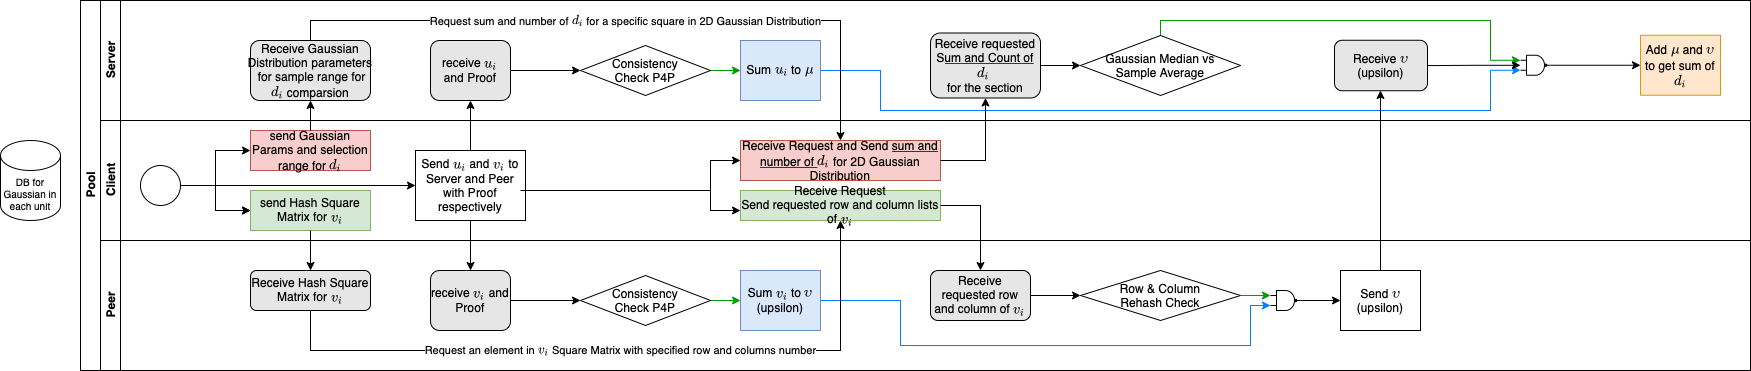

The diagram above was exported from draw.io. Its source (the exported page's mxGraphModel, read from the mxfile embedded in the PNG):
<mxGraphModel dx="658" dy="432" grid="1" gridSize="10" guides="1" tooltips="1" connect="1" arrows="1" fold="1" page="1" pageScale="1" pageWidth="827" pageHeight="1169" math="1" shadow="0">
  <root>
    <mxCell id="0" />
    <mxCell id="1" parent="0" />
    <mxCell id="dNxyNK7c78bLwvsdeMH5-19" value="Pool" style="swimlane;html=1;childLayout=stackLayout;resizeParent=1;resizeParentMax=0;horizontal=0;startSize=20;horizontalStack=0;flipV=1;flipH=0;" parent="1" vertex="1">
      <mxGeometry x="120" y="120" width="1670" height="370" as="geometry">
        <mxRectangle x="120" y="120" width="30" height="40" as="alternateBounds" />
      </mxGeometry>
    </mxCell>
    <mxCell id="dNxyNK7c78bLwvsdeMH5-20" value="Server&lt;br&gt;" style="swimlane;html=1;startSize=20;horizontal=0;" parent="dNxyNK7c78bLwvsdeMH5-19" vertex="1">
      <mxGeometry x="20" width="1650" height="120" as="geometry" />
    </mxCell>
    <mxCell id="dNxyNK7c78bLwvsdeMH5-24" value="receive `u_i` and Proof" style="rounded=1;whiteSpace=wrap;html=1;fontFamily=Helvetica;fontSize=12;fontColor=#000000;align=center;fillColor=#E6E6E6;" parent="dNxyNK7c78bLwvsdeMH5-20" vertex="1">
      <mxGeometry x="330" y="40" width="80" height="60" as="geometry" />
    </mxCell>
    <mxCell id="ZBf79BukywqH-1rRUGG_-93" style="edgeStyle=orthogonalEdgeStyle;rounded=0;orthogonalLoop=1;jettySize=auto;html=1;fontSize=10;startArrow=none;startFill=0;endArrow=classic;endFill=1;strokeColor=#009900;" parent="dNxyNK7c78bLwvsdeMH5-20" source="ZBf79BukywqH-1rRUGG_-9" target="ZBf79BukywqH-1rRUGG_-74" edge="1">
      <mxGeometry relative="1" as="geometry" />
    </mxCell>
    <mxCell id="ZBf79BukywqH-1rRUGG_-9" value="Consistency &lt;br&gt;Check P4P" style="rhombus;whiteSpace=wrap;html=1;fontFamily=Helvetica;fontSize=12;fontColor=#000000;align=center;" parent="dNxyNK7c78bLwvsdeMH5-20" vertex="1">
      <mxGeometry x="480" y="45" width="130" height="50" as="geometry" />
    </mxCell>
    <mxCell id="ZBf79BukywqH-1rRUGG_-10" style="edgeStyle=orthogonalEdgeStyle;rounded=0;orthogonalLoop=1;jettySize=auto;html=1;entryX=0;entryY=0.5;entryDx=0;entryDy=0;startArrow=none;startFill=0;endArrow=classic;endFill=1;" parent="dNxyNK7c78bLwvsdeMH5-20" target="ZBf79BukywqH-1rRUGG_-9" edge="1">
      <mxGeometry relative="1" as="geometry">
        <mxPoint x="410" y="50" as="sourcePoint" />
        <Array as="points">
          <mxPoint x="410" y="70" />
        </Array>
      </mxGeometry>
    </mxCell>
    <mxCell id="ZBf79BukywqH-1rRUGG_-44" value="Receive Gaussian Distribution&amp;nbsp;parameters&lt;br&gt;&amp;nbsp;for&amp;nbsp;sample range for&lt;br&gt;`d_i` comparsion" style="rounded=1;whiteSpace=wrap;html=1;fontFamily=Helvetica;fontSize=12;fontColor=#000000;align=center;fillColor=#E6E6E6;" parent="dNxyNK7c78bLwvsdeMH5-20" vertex="1">
      <mxGeometry x="150" y="40" width="120" height="60" as="geometry" />
    </mxCell>
    <mxCell id="nm5GvPNQTsa5aaIC1PG--4" style="edgeStyle=orthogonalEdgeStyle;rounded=0;orthogonalLoop=1;jettySize=auto;html=1;entryX=0;entryY=0.25;entryDx=0;entryDy=0;entryPerimeter=0;fontSize=22;fontColor=#000000;startArrow=none;startFill=0;endArrow=classic;endFill=1;strokeColor=#009900;strokeWidth=1;" parent="dNxyNK7c78bLwvsdeMH5-20" source="ZBf79BukywqH-1rRUGG_-54" target="nm5GvPNQTsa5aaIC1PG--1" edge="1">
      <mxGeometry relative="1" as="geometry">
        <Array as="points">
          <mxPoint x="1060" y="20" />
          <mxPoint x="1390" y="20" />
          <mxPoint x="1390" y="60" />
        </Array>
      </mxGeometry>
    </mxCell>
    <mxCell id="ZBf79BukywqH-1rRUGG_-54" value="Gaussian Median vs&lt;br&gt;Sample Average" style="rhombus;whiteSpace=wrap;html=1;fontFamily=Helvetica;fontSize=12;fontColor=#000000;align=center;" parent="dNxyNK7c78bLwvsdeMH5-20" vertex="1">
      <mxGeometry x="980" y="35" width="160" height="60" as="geometry" />
    </mxCell>
    <mxCell id="ZBf79BukywqH-1rRUGG_-61" style="edgeStyle=orthogonalEdgeStyle;rounded=0;orthogonalLoop=1;jettySize=auto;html=1;entryX=0;entryY=0.5;entryDx=0;entryDy=0;fontSize=10;startArrow=none;startFill=0;endArrow=classic;endFill=1;" parent="dNxyNK7c78bLwvsdeMH5-20" source="ZBf79BukywqH-1rRUGG_-58" target="ZBf79BukywqH-1rRUGG_-54" edge="1">
      <mxGeometry relative="1" as="geometry" />
    </mxCell>
    <mxCell id="ZBf79BukywqH-1rRUGG_-58" value="Receive requested S&lt;u&gt;um and Count of `d_i`&lt;/u&gt;&amp;nbsp;&lt;br&gt;for the section" style="rounded=1;whiteSpace=wrap;html=1;fontFamily=Helvetica;fontSize=12;fontColor=#000000;align=center;fillColor=#E6E6E6;" parent="dNxyNK7c78bLwvsdeMH5-20" vertex="1">
      <mxGeometry x="830" y="32.5" width="110" height="65" as="geometry" />
    </mxCell>
    <mxCell id="ZBf79BukywqH-1rRUGG_-73" value="Receive `upsilon`&lt;br&gt;(upsilon)" style="rounded=1;whiteSpace=wrap;html=1;fontFamily=Helvetica;fontSize=12;fontColor=#000000;align=center;fillColor=#E6E6E6;" parent="dNxyNK7c78bLwvsdeMH5-20" vertex="1">
      <mxGeometry x="1234" y="39.75" width="93" height="50.5" as="geometry" />
    </mxCell>
    <mxCell id="ZBf79BukywqH-1rRUGG_-74" value="Sum `u_i` to `\mu`" style="rounded=0;whiteSpace=wrap;html=1;fontFamily=Helvetica;fontSize=12;align=center;fillColor=#dae8fc;strokeColor=#6c8ebf;" parent="dNxyNK7c78bLwvsdeMH5-20" vertex="1">
      <mxGeometry x="640" y="40" width="80" height="60" as="geometry" />
    </mxCell>
    <mxCell id="ZBf79BukywqH-1rRUGG_-89" style="edgeStyle=orthogonalEdgeStyle;rounded=0;orthogonalLoop=1;jettySize=auto;html=1;fontSize=10;startArrow=none;startFill=0;endArrow=classic;endFill=1;strokeColor=#000000;" parent="dNxyNK7c78bLwvsdeMH5-20" target="ZBf79BukywqH-1rRUGG_-88" edge="1">
      <mxGeometry relative="1" as="geometry">
        <mxPoint x="1450" y="64.75" as="sourcePoint" />
      </mxGeometry>
    </mxCell>
    <mxCell id="ZBf79BukywqH-1rRUGG_-82" style="edgeStyle=orthogonalEdgeStyle;rounded=0;orthogonalLoop=1;jettySize=auto;html=1;entryX=0;entryY=0.75;entryDx=0;entryDy=0;fontSize=10;startArrow=none;startFill=0;endArrow=classic;endFill=1;strokeColor=#007FFF;entryPerimeter=0;" parent="dNxyNK7c78bLwvsdeMH5-20" target="nm5GvPNQTsa5aaIC1PG--1" edge="1">
      <mxGeometry relative="1" as="geometry">
        <Array as="points">
          <mxPoint x="780" y="70" />
          <mxPoint x="780" y="110" />
          <mxPoint x="1390" y="110" />
          <mxPoint x="1390" y="70" />
        </Array>
        <mxPoint x="720" y="70" as="sourcePoint" />
        <mxPoint x="1435" y="77.25" as="targetPoint" />
      </mxGeometry>
    </mxCell>
    <mxCell id="ZBf79BukywqH-1rRUGG_-84" style="edgeStyle=orthogonalEdgeStyle;rounded=0;orthogonalLoop=1;jettySize=auto;html=1;fontSize=10;startArrow=classic;startFill=1;endArrow=none;endFill=0;strokeColor=#000000;" parent="dNxyNK7c78bLwvsdeMH5-20" target="ZBf79BukywqH-1rRUGG_-73" edge="1">
      <mxGeometry relative="1" as="geometry">
        <mxPoint x="1420" y="64.79999999999995" as="sourcePoint" />
      </mxGeometry>
    </mxCell>
    <mxCell id="ZBf79BukywqH-1rRUGG_-88" value="Add `\mu` and `\upsilon&lt;br&gt;` to get sum of `\d_i`" style="rounded=0;whiteSpace=wrap;html=1;fontFamily=Helvetica;fontSize=12;align=center;fillColor=#ffe6cc;strokeColor=#d79b00;" parent="dNxyNK7c78bLwvsdeMH5-20" vertex="1">
      <mxGeometry x="1540" y="34.75" width="80" height="60" as="geometry" />
    </mxCell>
    <mxCell id="nm5GvPNQTsa5aaIC1PG--1" value="" style="verticalLabelPosition=bottom;shadow=0;dashed=0;align=center;html=1;verticalAlign=top;shape=mxgraph.electrical.logic_gates.logic_gate;operation=and;negating=1;negSize=0.15;rounded=0;glass=0;labelBackgroundColor=none;sketch=0;fontSize=22;fontColor=#000000;fillColor=none;gradientColor=#ffffff;" parent="dNxyNK7c78bLwvsdeMH5-20" vertex="1">
      <mxGeometry x="1420" y="54.75" width="30" height="20" as="geometry" />
    </mxCell>
    <mxCell id="dNxyNK7c78bLwvsdeMH5-21" value="Client" style="swimlane;html=1;startSize=20;horizontal=0;" parent="dNxyNK7c78bLwvsdeMH5-19" vertex="1">
      <mxGeometry x="20" y="120" width="1650" height="120" as="geometry" />
    </mxCell>
    <mxCell id="dNxyNK7c78bLwvsdeMH5-26" value="Send `u_i` and `v_i` to Server and Peer with Proof respectively" style="rounded=0;whiteSpace=wrap;html=1;fontFamily=Helvetica;fontSize=12;fontColor=#000000;align=center;" parent="dNxyNK7c78bLwvsdeMH5-21" vertex="1">
      <mxGeometry x="315" y="30" width="110" height="70" as="geometry" />
    </mxCell>
    <mxCell id="ZBf79BukywqH-1rRUGG_-47" style="edgeStyle=orthogonalEdgeStyle;rounded=0;orthogonalLoop=1;jettySize=auto;html=1;startArrow=none;startFill=0;endArrow=classic;endFill=1;" parent="dNxyNK7c78bLwvsdeMH5-21" source="ZBf79BukywqH-1rRUGG_-1" target="dNxyNK7c78bLwvsdeMH5-26" edge="1">
      <mxGeometry relative="1" as="geometry" />
    </mxCell>
    <mxCell id="XdM2EbhZBDCYUOTg2HXY-1" value="" style="edgeStyle=orthogonalEdgeStyle;rounded=0;orthogonalLoop=1;jettySize=auto;html=1;" parent="dNxyNK7c78bLwvsdeMH5-21" source="ZBf79BukywqH-1rRUGG_-1" target="ZBf79BukywqH-1rRUGG_-19" edge="1">
      <mxGeometry relative="1" as="geometry" />
    </mxCell>
    <mxCell id="XdM2EbhZBDCYUOTg2HXY-2" style="edgeStyle=orthogonalEdgeStyle;rounded=0;orthogonalLoop=1;jettySize=auto;html=1;entryX=0;entryY=0.5;entryDx=0;entryDy=0;" parent="dNxyNK7c78bLwvsdeMH5-21" source="ZBf79BukywqH-1rRUGG_-1" target="ZBf79BukywqH-1rRUGG_-16" edge="1">
      <mxGeometry relative="1" as="geometry" />
    </mxCell>
    <mxCell id="ZBf79BukywqH-1rRUGG_-1" value="" style="ellipse;whiteSpace=wrap;html=1;" parent="dNxyNK7c78bLwvsdeMH5-21" vertex="1">
      <mxGeometry x="40" y="45" width="40" height="40" as="geometry" />
    </mxCell>
    <mxCell id="ZBf79BukywqH-1rRUGG_-16" value="send Gaussian Params and selection range for `d_i`" style="rounded=0;whiteSpace=wrap;html=1;fontFamily=Helvetica;fontSize=12;align=center;fillColor=#f8cecc;strokeColor=#b85450;" parent="dNxyNK7c78bLwvsdeMH5-21" vertex="1">
      <mxGeometry x="150" y="10" width="120" height="40" as="geometry" />
    </mxCell>
    <mxCell id="ZBf79BukywqH-1rRUGG_-19" value="send Hash Square Matrix for `v_i`" style="rounded=0;whiteSpace=wrap;html=1;fontFamily=Helvetica;fontSize=12;align=center;fillColor=#d5e8d4;strokeColor=#82b366;" parent="dNxyNK7c78bLwvsdeMH5-21" vertex="1">
      <mxGeometry x="150" y="70" width="120" height="40" as="geometry" />
    </mxCell>
    <mxCell id="ZBf79BukywqH-1rRUGG_-20" value="" style="edgeStyle=orthogonalEdgeStyle;rounded=0;orthogonalLoop=1;jettySize=auto;html=1;entryX=0;entryY=0.5;entryDx=0;entryDy=0;exitX=1;exitY=0.5;exitDx=0;exitDy=0;" parent="dNxyNK7c78bLwvsdeMH5-21" source="ZBf79BukywqH-1rRUGG_-1" target="ZBf79BukywqH-1rRUGG_-19" edge="1">
      <mxGeometry relative="1" as="geometry">
        <mxPoint x="80" y="59.5" as="sourcePoint" />
        <mxPoint x="150" y="30" as="targetPoint" />
        <Array as="points">
          <mxPoint x="115" y="65" />
          <mxPoint x="115" y="90" />
        </Array>
      </mxGeometry>
    </mxCell>
    <mxCell id="ZBf79BukywqH-1rRUGG_-36" value="" style="edgeStyle=orthogonalEdgeStyle;rounded=0;orthogonalLoop=1;jettySize=auto;html=1;entryX=0;entryY=0.5;entryDx=0;entryDy=0;" parent="dNxyNK7c78bLwvsdeMH5-21" target="ZBf79BukywqH-1rRUGG_-37" edge="1">
      <mxGeometry relative="1" as="geometry">
        <mxPoint x="550" y="70" as="sourcePoint" />
        <mxPoint x="470" y="-180.5" as="targetPoint" />
        <Array as="points">
          <mxPoint x="610" y="70" />
          <mxPoint x="610" y="40" />
        </Array>
      </mxGeometry>
    </mxCell>
    <mxCell id="ZBf79BukywqH-1rRUGG_-37" value="Receive Request and Send&amp;nbsp;&lt;u&gt;sum and number of `d_i`&lt;/u&gt; for 2D Gaussian Distribution" style="rounded=0;whiteSpace=wrap;html=1;fontFamily=Helvetica;fontSize=12;align=center;fillColor=#f8cecc;strokeColor=#b85450;" parent="dNxyNK7c78bLwvsdeMH5-21" vertex="1">
      <mxGeometry x="640" y="20" width="200" height="40" as="geometry" />
    </mxCell>
    <mxCell id="ZBf79BukywqH-1rRUGG_-38" value="Receive Request&lt;br&gt;Send requested row and column lists of `v_i`" style="rounded=0;whiteSpace=wrap;html=1;fontFamily=Helvetica;fontSize=12;align=center;fillColor=#d5e8d4;strokeColor=#82b366;" parent="dNxyNK7c78bLwvsdeMH5-21" vertex="1">
      <mxGeometry x="640" y="70" width="200" height="30" as="geometry" />
    </mxCell>
    <mxCell id="dNxyNK7c78bLwvsdeMH5-22" value="Peer" style="swimlane;html=1;startSize=20;horizontal=0;" parent="dNxyNK7c78bLwvsdeMH5-19" vertex="1">
      <mxGeometry x="20" y="240" width="1650" height="130" as="geometry" />
    </mxCell>
    <mxCell id="ZBf79BukywqH-1rRUGG_-66" style="edgeStyle=orthogonalEdgeStyle;rounded=0;orthogonalLoop=1;jettySize=auto;html=1;fontSize=10;startArrow=none;startFill=0;endArrow=classic;endFill=1;strokeColor=#007FFF;entryX=0;entryY=0.75;entryDx=0;entryDy=0;entryPerimeter=0;" parent="dNxyNK7c78bLwvsdeMH5-22" source="ZBf79BukywqH-1rRUGG_-75" target="nm5GvPNQTsa5aaIC1PG--5" edge="1">
      <mxGeometry relative="1" as="geometry">
        <mxPoint x="1185" y="72.5" as="targetPoint" />
        <Array as="points">
          <mxPoint x="800" y="60" />
          <mxPoint x="800" y="105" />
          <mxPoint x="1150" y="105" />
          <mxPoint x="1150" y="65" />
        </Array>
      </mxGeometry>
    </mxCell>
    <mxCell id="2fpgggIlt1PjA3b36Xr_-1" style="edgeStyle=orthogonalEdgeStyle;rounded=0;orthogonalLoop=1;jettySize=auto;html=1;entryX=0;entryY=0.5;entryDx=0;entryDy=0;strokeColor=#009900;" parent="dNxyNK7c78bLwvsdeMH5-22" source="dNxyNK7c78bLwvsdeMH5-28" target="ZBf79BukywqH-1rRUGG_-75" edge="1">
      <mxGeometry relative="1" as="geometry">
        <Array as="points">
          <mxPoint x="620" y="60" />
          <mxPoint x="620" y="60" />
        </Array>
      </mxGeometry>
    </mxCell>
    <mxCell id="dNxyNK7c78bLwvsdeMH5-28" value="Consistency &lt;br&gt;Check P4P" style="rhombus;whiteSpace=wrap;html=1;fontFamily=Helvetica;fontSize=12;fontColor=#000000;align=center;" parent="dNxyNK7c78bLwvsdeMH5-22" vertex="1">
      <mxGeometry x="480" y="35" width="130" height="50" as="geometry" />
    </mxCell>
    <mxCell id="ZBf79BukywqH-1rRUGG_-4" value="receive `v_i` and Proof" style="rounded=1;whiteSpace=wrap;html=1;fontFamily=Helvetica;fontSize=12;fontColor=#000000;align=center;sketch=0;glass=0;fillColor=#E6E6E6;" parent="dNxyNK7c78bLwvsdeMH5-22" vertex="1">
      <mxGeometry x="330" y="30" width="80" height="60" as="geometry" />
    </mxCell>
    <mxCell id="ZBf79BukywqH-1rRUGG_-6" style="edgeStyle=orthogonalEdgeStyle;rounded=0;orthogonalLoop=1;jettySize=auto;html=1;startArrow=classic;startFill=1;endArrow=none;endFill=0;exitX=0;exitY=0.5;exitDx=0;exitDy=0;" parent="dNxyNK7c78bLwvsdeMH5-22" source="dNxyNK7c78bLwvsdeMH5-28" target="ZBf79BukywqH-1rRUGG_-4" edge="1">
      <mxGeometry relative="1" as="geometry" />
    </mxCell>
    <mxCell id="ZBf79BukywqH-1rRUGG_-45" value="Receive&amp;nbsp;Hash Square Matrix for `v_i`" style="rounded=1;whiteSpace=wrap;html=1;fontFamily=Helvetica;fontSize=12;fontColor=#000000;align=center;fillColor=#E6E6E6;" parent="dNxyNK7c78bLwvsdeMH5-22" vertex="1">
      <mxGeometry x="150" y="30" width="120" height="40" as="geometry" />
    </mxCell>
    <mxCell id="ZBf79BukywqH-1rRUGG_-53" value="Row &amp;amp; Column &lt;br&gt;Rehash Check" style="rhombus;whiteSpace=wrap;html=1;fontFamily=Helvetica;fontSize=12;fontColor=#000000;align=center;" parent="dNxyNK7c78bLwvsdeMH5-22" vertex="1">
      <mxGeometry x="980" y="30" width="160" height="50" as="geometry" />
    </mxCell>
    <mxCell id="ZBf79BukywqH-1rRUGG_-60" style="edgeStyle=orthogonalEdgeStyle;rounded=0;orthogonalLoop=1;jettySize=auto;html=1;entryX=0;entryY=0.5;entryDx=0;entryDy=0;fontSize=10;startArrow=none;startFill=0;endArrow=classic;endFill=1;" parent="dNxyNK7c78bLwvsdeMH5-22" source="ZBf79BukywqH-1rRUGG_-59" target="ZBf79BukywqH-1rRUGG_-53" edge="1">
      <mxGeometry relative="1" as="geometry" />
    </mxCell>
    <mxCell id="ZBf79BukywqH-1rRUGG_-59" value="Receive requested row and column of `v_i`" style="rounded=1;whiteSpace=wrap;html=1;fontFamily=Helvetica;fontSize=12;fontColor=#000000;align=center;fillColor=#E6E6E6;" parent="dNxyNK7c78bLwvsdeMH5-22" vertex="1">
      <mxGeometry x="830" y="30" width="100" height="50" as="geometry" />
    </mxCell>
    <mxCell id="ZBf79BukywqH-1rRUGG_-65" value="Send `\upsilon`&lt;br&gt;(upsilon)" style="rounded=0;whiteSpace=wrap;html=1;fontFamily=Helvetica;fontSize=12;fontColor=#000000;align=center;" parent="dNxyNK7c78bLwvsdeMH5-22" vertex="1">
      <mxGeometry x="1240" y="30" width="80" height="60" as="geometry" />
    </mxCell>
    <mxCell id="ZBf79BukywqH-1rRUGG_-72" style="edgeStyle=orthogonalEdgeStyle;rounded=0;orthogonalLoop=1;jettySize=auto;html=1;entryX=0;entryY=0.5;entryDx=0;entryDy=0;fontSize=10;startArrow=none;startFill=0;endArrow=classic;endFill=1;strokeColor=#000000;exitX=1;exitY=0.5;exitDx=0;exitDy=0;" parent="dNxyNK7c78bLwvsdeMH5-22" target="ZBf79BukywqH-1rRUGG_-65" edge="1">
      <mxGeometry relative="1" as="geometry">
        <mxPoint x="1200" y="60" as="sourcePoint" />
      </mxGeometry>
    </mxCell>
    <mxCell id="ZBf79BukywqH-1rRUGG_-71" value="" style="edgeStyle=orthogonalEdgeStyle;rounded=0;orthogonalLoop=1;jettySize=auto;html=1;fontSize=10;startArrow=none;startFill=0;endArrow=classic;endFill=1;strokeColor=#009900;entryX=0;entryY=0.25;entryDx=0;entryDy=0;entryPerimeter=0;exitX=1;exitY=0.5;exitDx=0;exitDy=0;" parent="dNxyNK7c78bLwvsdeMH5-22" source="ZBf79BukywqH-1rRUGG_-53" target="nm5GvPNQTsa5aaIC1PG--5" edge="1">
      <mxGeometry relative="1" as="geometry">
        <mxPoint x="1280" y="420" as="sourcePoint" />
        <mxPoint x="1170" y="60" as="targetPoint" />
        <Array as="points">
          <mxPoint x="1150" y="55" />
          <mxPoint x="1150" y="55" />
        </Array>
      </mxGeometry>
    </mxCell>
    <mxCell id="ZBf79BukywqH-1rRUGG_-75" value="Sum `v_i` to `\upsilon`(upsilon)" style="rounded=0;whiteSpace=wrap;html=1;fontFamily=Helvetica;fontSize=12;align=center;fillColor=#dae8fc;strokeColor=#6c8ebf;" parent="dNxyNK7c78bLwvsdeMH5-22" vertex="1">
      <mxGeometry x="640" y="30" width="80" height="60" as="geometry" />
    </mxCell>
    <mxCell id="nm5GvPNQTsa5aaIC1PG--5" value="" style="verticalLabelPosition=bottom;shadow=0;dashed=0;align=center;html=1;verticalAlign=top;shape=mxgraph.electrical.logic_gates.logic_gate;operation=and;negating=1;negSize=0.15;rounded=0;glass=0;labelBackgroundColor=none;sketch=0;fontSize=22;fontColor=#000000;fillColor=none;gradientColor=#ffffff;" parent="dNxyNK7c78bLwvsdeMH5-22" vertex="1">
      <mxGeometry x="1170" y="50" width="30" height="20" as="geometry" />
    </mxCell>
    <mxCell id="dNxyNK7c78bLwvsdeMH5-27" value="" style="edgeStyle=orthogonalEdgeStyle;rounded=0;orthogonalLoop=1;jettySize=auto;html=1;endArrow=classic;endFill=1;startArrow=none;startFill=0;" parent="dNxyNK7c78bLwvsdeMH5-19" source="dNxyNK7c78bLwvsdeMH5-26" target="dNxyNK7c78bLwvsdeMH5-24" edge="1">
      <mxGeometry relative="1" as="geometry" />
    </mxCell>
    <mxCell id="ZBf79BukywqH-1rRUGG_-24" style="edgeStyle=orthogonalEdgeStyle;rounded=0;orthogonalLoop=1;jettySize=auto;html=1;entryX=0.5;entryY=0;entryDx=0;entryDy=0;startArrow=none;startFill=0;endArrow=classic;endFill=1;" parent="dNxyNK7c78bLwvsdeMH5-19" source="dNxyNK7c78bLwvsdeMH5-26" target="ZBf79BukywqH-1rRUGG_-4" edge="1">
      <mxGeometry relative="1" as="geometry" />
    </mxCell>
    <mxCell id="ZBf79BukywqH-1rRUGG_-43" style="edgeStyle=orthogonalEdgeStyle;rounded=0;orthogonalLoop=1;jettySize=auto;html=1;startArrow=none;startFill=0;endArrow=classic;endFill=1;entryX=0.5;entryY=1;entryDx=0;entryDy=0;" parent="dNxyNK7c78bLwvsdeMH5-19" source="ZBf79BukywqH-1rRUGG_-16" target="ZBf79BukywqH-1rRUGG_-44" edge="1">
      <mxGeometry relative="1" as="geometry">
        <mxPoint x="230" y="60" as="targetPoint" />
      </mxGeometry>
    </mxCell>
    <mxCell id="ZBf79BukywqH-1rRUGG_-46" style="edgeStyle=orthogonalEdgeStyle;rounded=0;orthogonalLoop=1;jettySize=auto;html=1;startArrow=none;startFill=0;endArrow=classic;endFill=1;" parent="dNxyNK7c78bLwvsdeMH5-19" source="ZBf79BukywqH-1rRUGG_-19" target="ZBf79BukywqH-1rRUGG_-45" edge="1">
      <mxGeometry relative="1" as="geometry" />
    </mxCell>
    <mxCell id="ZBf79BukywqH-1rRUGG_-48" value="Request an element in `v_i` Square Matrix with specified row and columns number" style="edgeStyle=orthogonalEdgeStyle;rounded=0;orthogonalLoop=1;jettySize=auto;html=1;startArrow=none;startFill=0;endArrow=classic;endFill=1;" parent="dNxyNK7c78bLwvsdeMH5-19" source="ZBf79BukywqH-1rRUGG_-45" target="ZBf79BukywqH-1rRUGG_-38" edge="1">
      <mxGeometry relative="1" as="geometry">
        <Array as="points">
          <mxPoint x="230" y="350" />
          <mxPoint x="760" y="350" />
        </Array>
      </mxGeometry>
    </mxCell>
    <mxCell id="ZBf79BukywqH-1rRUGG_-51" value="Request sum and number of `d_i` for a specific square in 2D Gaussian Distribution" style="edgeStyle=orthogonalEdgeStyle;rounded=0;orthogonalLoop=1;jettySize=auto;html=1;entryX=0.5;entryY=0;entryDx=0;entryDy=0;startArrow=none;startFill=0;endArrow=classic;endFill=1;" parent="dNxyNK7c78bLwvsdeMH5-19" source="ZBf79BukywqH-1rRUGG_-44" target="ZBf79BukywqH-1rRUGG_-37" edge="1">
      <mxGeometry relative="1" as="geometry">
        <Array as="points">
          <mxPoint x="230" y="20" />
          <mxPoint x="760" y="20" />
        </Array>
      </mxGeometry>
    </mxCell>
    <mxCell id="ZBf79BukywqH-1rRUGG_-55" style="edgeStyle=orthogonalEdgeStyle;rounded=0;orthogonalLoop=1;jettySize=auto;html=1;entryX=0.5;entryY=1;entryDx=0;entryDy=0;fontSize=10;startArrow=none;startFill=0;endArrow=classic;endFill=1;" parent="dNxyNK7c78bLwvsdeMH5-19" source="ZBf79BukywqH-1rRUGG_-37" target="ZBf79BukywqH-1rRUGG_-58" edge="1">
      <mxGeometry relative="1" as="geometry">
        <Array as="points">
          <mxPoint x="905" y="160" />
        </Array>
      </mxGeometry>
    </mxCell>
    <mxCell id="ZBf79BukywqH-1rRUGG_-56" style="edgeStyle=orthogonalEdgeStyle;rounded=0;orthogonalLoop=1;jettySize=auto;html=1;entryX=0.5;entryY=0;entryDx=0;entryDy=0;fontSize=10;startArrow=none;startFill=0;endArrow=classic;endFill=1;" parent="dNxyNK7c78bLwvsdeMH5-19" source="ZBf79BukywqH-1rRUGG_-38" target="ZBf79BukywqH-1rRUGG_-59" edge="1">
      <mxGeometry relative="1" as="geometry">
        <Array as="points">
          <mxPoint x="900" y="205" />
        </Array>
      </mxGeometry>
    </mxCell>
    <mxCell id="ZBf79BukywqH-1rRUGG_-49" value="" style="edgeStyle=orthogonalEdgeStyle;rounded=0;orthogonalLoop=1;jettySize=auto;html=1;entryX=0;entryY=0.5;entryDx=0;entryDy=0;" parent="1" edge="1">
      <mxGeometry relative="1" as="geometry">
        <mxPoint x="560" y="310" as="sourcePoint" />
        <mxPoint x="780" y="330" as="targetPoint" />
        <Array as="points">
          <mxPoint x="750" y="310" />
          <mxPoint x="750" y="330" />
        </Array>
      </mxGeometry>
    </mxCell>
    <mxCell id="ZBf79BukywqH-1rRUGG_-69" style="edgeStyle=orthogonalEdgeStyle;rounded=0;orthogonalLoop=1;jettySize=auto;html=1;fontSize=10;startArrow=none;startFill=0;endArrow=classic;endFill=1;strokeColor=#000000;" parent="1" source="ZBf79BukywqH-1rRUGG_-65" edge="1">
      <mxGeometry relative="1" as="geometry">
        <mxPoint x="1420" y="210" as="targetPoint" />
      </mxGeometry>
    </mxCell>
    <mxCell id="ZBf79BukywqH-1rRUGG_-95" value="DB for Gaussian in each unit" style="shape=cylinder3;whiteSpace=wrap;html=1;boundedLbl=1;backgroundOutline=1;size=15;rounded=0;shadow=0;glass=0;sketch=0;fontSize=10;fillColor=none;gradientColor=#ffffff;" parent="1" vertex="1">
      <mxGeometry x="40" y="260" width="60" height="80" as="geometry" />
    </mxCell>
  </root>
</mxGraphModel>